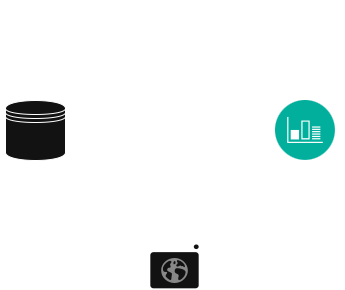

The diagram above was exported from draw.io. Its source (the exported page's mxGraphModel, read from the mxfile embedded in the PNG):
<mxGraphModel dx="689" dy="399" grid="1" gridSize="10" guides="1" tooltips="1" connect="1" arrows="1" fold="1" page="1" pageScale="1" pageWidth="827" pageHeight="1169" math="0" shadow="0">
  <root>
    <mxCell id="0" />
    <mxCell id="1" parent="0" />
    <mxCell id="8RYISA7UkNcgYDVtgVqG-1" value="" style="shape=datastore;whiteSpace=wrap;html=1;" vertex="1" parent="1">
      <mxGeometry x="130" y="300" width="60" height="60" as="geometry" />
    </mxCell>
    <mxCell id="8RYISA7UkNcgYDVtgVqG-2" value="" style="endArrow=classic;html=1;rounded=0;exitX=1;exitY=0.5;exitDx=0;exitDy=0;" edge="1" parent="1">
      <mxGeometry width="50" height="50" relative="1" as="geometry">
        <mxPoint x="200" y="340" as="sourcePoint" />
        <mxPoint x="260" y="340" as="targetPoint" />
        <Array as="points">
          <mxPoint x="230" y="340" />
        </Array>
      </mxGeometry>
    </mxCell>
    <mxCell id="8RYISA7UkNcgYDVtgVqG-3" value="" style="sketch=0;points=[[0,0,0],[0.25,0,0],[0.5,0,0],[0.75,0,0],[1,0,0],[0,1,0],[0.25,1,0],[0.5,1,0],[0.75,1,0],[1,1,0],[0,0.25,0],[0,0.5,0],[0,0.75,0],[1,0.25,0],[1,0.5,0],[1,0.75,0]];points=[[0,0,0],[0.25,0,0],[0.5,0,0],[0.75,0,0],[1,0,0],[0,1,0],[0.25,1,0],[0.5,1,0],[0.75,1,0],[1,1,0],[0,0.25,0],[0,0.5,0],[0,0.75,0],[1,0.25,0],[1,0.5,0],[1,0.75,0]];outlineConnect=0;fontColor=#232F3E;fillColor=none;strokeColor=light-dark(#FFFFFF,#FFFFFF);dashed=0;verticalLabelPosition=bottom;verticalAlign=top;align=center;html=1;fontSize=12;fontStyle=0;aspect=fixed;shape=mxgraph.aws4.resourceIcon;resIcon=mxgraph.aws4.chatbot;" vertex="1" parent="1">
      <mxGeometry x="260" y="291" width="78" height="78" as="geometry" />
    </mxCell>
    <mxCell id="8RYISA7UkNcgYDVtgVqG-4" value="" style="endArrow=classic;html=1;rounded=0;entryX=1;entryY=0.5;entryDx=0;entryDy=0;" edge="1" parent="1">
      <mxGeometry width="50" height="50" relative="1" as="geometry">
        <mxPoint x="260" y="329.95" as="sourcePoint" />
        <mxPoint x="200" y="329.71" as="targetPoint" />
        <Array as="points" />
      </mxGeometry>
    </mxCell>
    <mxCell id="8RYISA7UkNcgYDVtgVqG-5" value="" style="sketch=0;outlineConnect=0;fontColor=#232F3E;gradientColor=none;fillColor=light-dark(#FFFFFF,#FFFFFF);strokeColor=none;dashed=0;verticalLabelPosition=bottom;verticalAlign=top;align=center;html=1;fontSize=12;fontStyle=0;aspect=fixed;pointerEvents=1;shape=mxgraph.aws4.user;" vertex="1" parent="1">
      <mxGeometry x="279" y="200" width="40" height="40" as="geometry" />
    </mxCell>
    <mxCell id="8RYISA7UkNcgYDVtgVqG-6" value="" style="endArrow=classic;html=1;rounded=0;entryX=0.5;entryY=0;entryDx=0;entryDy=0;entryPerimeter=0;" edge="1" parent="1" source="8RYISA7UkNcgYDVtgVqG-5" target="8RYISA7UkNcgYDVtgVqG-3">
      <mxGeometry width="50" height="50" relative="1" as="geometry">
        <mxPoint x="340" y="330" as="sourcePoint" />
        <mxPoint x="390" y="280" as="targetPoint" />
      </mxGeometry>
    </mxCell>
    <mxCell id="8RYISA7UkNcgYDVtgVqG-7" value="query" style="edgeLabel;html=1;align=center;verticalAlign=middle;resizable=0;points=[];labelBackgroundColor=none;" vertex="1" connectable="0" parent="8RYISA7UkNcgYDVtgVqG-6">
      <mxGeometry x="0.0989" relative="1" as="geometry">
        <mxPoint x="20" y="-8" as="offset" />
      </mxGeometry>
    </mxCell>
    <mxCell id="8RYISA7UkNcgYDVtgVqG-8" value="" style="endArrow=classic;html=1;rounded=0;" edge="1" parent="1" source="8RYISA7UkNcgYDVtgVqG-3">
      <mxGeometry width="50" height="50" relative="1" as="geometry">
        <mxPoint x="298.66" y="369" as="sourcePoint" />
        <mxPoint x="299" y="430" as="targetPoint" />
      </mxGeometry>
    </mxCell>
    <mxCell id="8RYISA7UkNcgYDVtgVqG-9" value="UI" style="edgeLabel;html=1;align=center;verticalAlign=middle;resizable=0;points=[];labelBackgroundColor=none;" vertex="1" connectable="0" parent="8RYISA7UkNcgYDVtgVqG-8">
      <mxGeometry x="0.0989" relative="1" as="geometry">
        <mxPoint x="11" y="-7" as="offset" />
      </mxGeometry>
    </mxCell>
    <mxCell id="8RYISA7UkNcgYDVtgVqG-10" value="" style="shadow=0;dashed=0;html=1;strokeColor=none;fillColor=light-dark(#FFFFFF,#FFFFFF);labelPosition=center;verticalLabelPosition=bottom;verticalAlign=top;align=center;outlineConnect=0;shape=mxgraph.veeam.2d.web_ui;" vertex="1" parent="1">
      <mxGeometry x="272.3" y="440" width="53.4" height="50" as="geometry" />
    </mxCell>
    <mxCell id="8RYISA7UkNcgYDVtgVqG-11" value="Database" style="text;html=1;align=center;verticalAlign=middle;resizable=0;points=[];autosize=1;strokeColor=none;fillColor=none;" vertex="1" parent="1">
      <mxGeometry x="125" y="360" width="70" height="30" as="geometry" />
    </mxCell>
    <mxCell id="8RYISA7UkNcgYDVtgVqG-13" value="" style="endArrow=classic;html=1;rounded=0;exitX=1;exitY=0.5;exitDx=0;exitDy=0;exitPerimeter=0;" edge="1" parent="1">
      <mxGeometry width="50" height="50" relative="1" as="geometry">
        <mxPoint x="337.9999999999998" y="329.70999999999987" as="sourcePoint" />
        <mxPoint x="390" y="330" as="targetPoint" />
        <Array as="points">
          <mxPoint x="384" y="329.71" />
        </Array>
      </mxGeometry>
    </mxCell>
    <mxCell id="8RYISA7UkNcgYDVtgVqG-15" value="LangFuse" style="text;html=1;align=center;verticalAlign=middle;resizable=0;points=[];autosize=1;strokeColor=none;fillColor=none;" vertex="1" parent="1">
      <mxGeometry x="390" y="360" width="80" height="30" as="geometry" />
    </mxCell>
    <mxCell id="8RYISA7UkNcgYDVtgVqG-16" value="" style="image;aspect=fixed;perimeter=ellipsePerimeter;html=1;align=center;shadow=0;dashed=0;fontColor=#4277BB;labelBackgroundColor=default;fontSize=12;spacingTop=3;image=img/lib/ibm/management/monitoring_metrics.svg;imageBackground=none;imageBorder=none;" vertex="1" parent="1">
      <mxGeometry x="400" y="300" width="60" height="60" as="geometry" />
    </mxCell>
  </root>
</mxGraphModel>